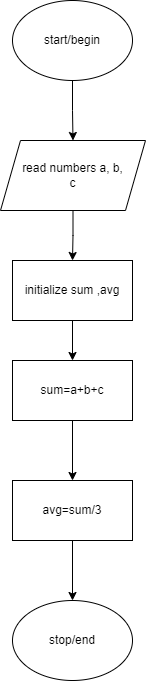

The diagram above was exported from draw.io. Its source (the exported page's mxGraphModel, read from the mxfile embedded in the PNG):
<mxGraphModel dx="880" dy="427" grid="1" gridSize="10" guides="1" tooltips="1" connect="1" arrows="1" fold="1" page="1" pageScale="1" pageWidth="850" pageHeight="1100" math="0" shadow="0">
  <root>
    <mxCell id="0" />
    <mxCell id="1" parent="0" />
    <mxCell id="Cm16kuKX1MW1_q2M1tgz-41" value="" style="edgeStyle=orthogonalEdgeStyle;rounded=0;orthogonalLoop=1;jettySize=auto;html=1;" edge="1" parent="1" source="Cm16kuKX1MW1_q2M1tgz-35" target="Cm16kuKX1MW1_q2M1tgz-36">
      <mxGeometry relative="1" as="geometry" />
    </mxCell>
    <mxCell id="Cm16kuKX1MW1_q2M1tgz-35" value="start/begin" style="ellipse;whiteSpace=wrap;html=1;" vertex="1" parent="1">
      <mxGeometry x="365" y="10" width="120" height="80" as="geometry" />
    </mxCell>
    <mxCell id="Cm16kuKX1MW1_q2M1tgz-42" value="" style="edgeStyle=orthogonalEdgeStyle;rounded=0;orthogonalLoop=1;jettySize=auto;html=1;" edge="1" parent="1" source="Cm16kuKX1MW1_q2M1tgz-36" target="Cm16kuKX1MW1_q2M1tgz-37">
      <mxGeometry relative="1" as="geometry" />
    </mxCell>
    <mxCell id="Cm16kuKX1MW1_q2M1tgz-36" value="read numbers a, b,&lt;br&gt;c" style="shape=parallelogram;perimeter=parallelogramPerimeter;whiteSpace=wrap;html=1;fixedSize=1;" vertex="1" parent="1">
      <mxGeometry x="353" y="150" width="145" height="70" as="geometry" />
    </mxCell>
    <mxCell id="Cm16kuKX1MW1_q2M1tgz-43" value="" style="edgeStyle=orthogonalEdgeStyle;rounded=0;orthogonalLoop=1;jettySize=auto;html=1;" edge="1" parent="1" source="Cm16kuKX1MW1_q2M1tgz-37" target="Cm16kuKX1MW1_q2M1tgz-38">
      <mxGeometry relative="1" as="geometry" />
    </mxCell>
    <mxCell id="Cm16kuKX1MW1_q2M1tgz-37" value="initialize sum ,avg" style="rounded=0;whiteSpace=wrap;html=1;" vertex="1" parent="1">
      <mxGeometry x="365" y="270" width="120" height="60" as="geometry" />
    </mxCell>
    <mxCell id="Cm16kuKX1MW1_q2M1tgz-44" value="" style="edgeStyle=orthogonalEdgeStyle;rounded=0;orthogonalLoop=1;jettySize=auto;html=1;" edge="1" parent="1" source="Cm16kuKX1MW1_q2M1tgz-38" target="Cm16kuKX1MW1_q2M1tgz-39">
      <mxGeometry relative="1" as="geometry" />
    </mxCell>
    <mxCell id="Cm16kuKX1MW1_q2M1tgz-38" value="sum=a+b+c" style="rounded=0;whiteSpace=wrap;html=1;" vertex="1" parent="1">
      <mxGeometry x="365" y="370" width="120" height="60" as="geometry" />
    </mxCell>
    <mxCell id="Cm16kuKX1MW1_q2M1tgz-45" value="" style="edgeStyle=orthogonalEdgeStyle;rounded=0;orthogonalLoop=1;jettySize=auto;html=1;" edge="1" parent="1" source="Cm16kuKX1MW1_q2M1tgz-39" target="Cm16kuKX1MW1_q2M1tgz-40">
      <mxGeometry relative="1" as="geometry" />
    </mxCell>
    <mxCell id="Cm16kuKX1MW1_q2M1tgz-39" value="avg=sum/3" style="rounded=0;whiteSpace=wrap;html=1;" vertex="1" parent="1">
      <mxGeometry x="365" y="490" width="120" height="60" as="geometry" />
    </mxCell>
    <mxCell id="Cm16kuKX1MW1_q2M1tgz-40" value="stop/end" style="ellipse;whiteSpace=wrap;html=1;" vertex="1" parent="1">
      <mxGeometry x="365" y="610" width="120" height="80" as="geometry" />
    </mxCell>
  </root>
</mxGraphModel>